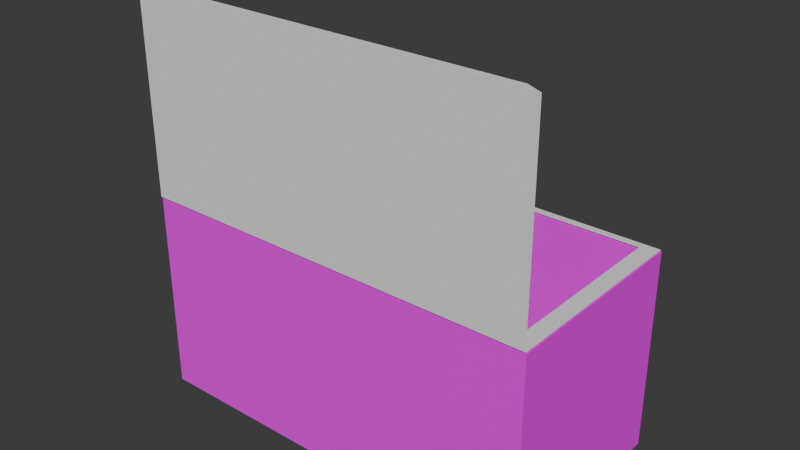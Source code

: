 # Source: Kiste1.blend  (saved by Blender 5.2.45; exported with 4.5.12 LTS)
import bpy
from mathutils import Matrix  # noqa: F401  (used for matrix-valued properties, if any)

bpy.ops.wm.read_factory_settings(use_empty=True)
scene = bpy.context.scene
scene.name = 'Scene'

# ---- collections
col_collection = bpy.data.collections.new('Collection'); scene.collection.children.link(col_collection)

# ---- materials (node trees are filled in below, after node groups)
mat_material = bpy.data.materials.new('Material')
mat_material.alpha_threshold = 0.0
mat_material.use_backface_culling_lightprobe_volume = False
mat_material.roughness = 0.5
mat_material.line_color = (0.0, 0.0, 0.0, 1.0)

# ---- material node trees
mat_material.use_nodes = True; mat_material.node_tree.nodes.clear()
_N = mat_material.node_tree.nodes; _L = mat_material.node_tree.links
n0 = _N.new('ShaderNodeOutputMaterial'); n0.name = 'Material Output'; n0.location = (200, 100)
n1 = _N.new('ShaderNodeBsdfPrincipled'); n1.name = 'Principled BSDF'; n1.location = (-200, 100)
n1.inputs[10].default_value = 0.005
n2 = _N.new('ShaderNodeTexImage'); n2.name = 'Bildtexturen'; n2.location = (-490, 80)
_L.new(n1.outputs[0], n0.inputs[0])
_L.new(n2.outputs[0], n1.inputs[0])
n0.is_active_output = True

# ---- world
world_world = bpy.data.worlds.new('World'); scene.world = world_world
world_world.use_nodes = True; world_world.node_tree.nodes.clear()
_N = world_world.node_tree.nodes; _L = world_world.node_tree.links
n0 = _N.new('ShaderNodeOutputWorld'); n0.name = 'World Output'; n0.location = (200, 100)
n1 = _N.new('ShaderNodeBackground'); n1.name = 'Background'; n1.location = (-200, 100)
n1.inputs[0].default_value = (0.05088, 0.05088, 0.05088, 1.0)
_L.new(n1.outputs[0], n0.inputs[0])
n0.is_active_output = True
world_world.color = (0.05088, 0.05088, 0.05088)
world_world.sun_shadow_jitter_overblur = 0.0

# ---- meshes
me_cube = bpy.data.meshes.new('Cube')
me_cube.from_pydata([(1.0, 0.9018, 1.0), (1.0, 1.0, -1.0), (1.0, -0.9018, 1.0), (1.0, -1.0, -1.0), (-0.9018, 0.9018, 1.0), (-1.0, 1.0, -1.0), (-0.9018, -0.9018, 1.0), (-1.0, -1.0, -1.0), (2.902, 0.9018, 1.0), (3.0, 1.0, -1.0), (2.902, -0.9018, 1.0), (3.0, -1.0, -1.0), (1.0, -1.0, 1.0), (-1.0, -1.0, 1.0), (-1.0, 1.0, 1.0), (1.0, 1.0, 1.0), (3.0, 1.0, 1.0), (3.0, -1.0, 1.0), (1.0, 0.9018, 1.0), (1.0, -0.9018, 1.0), (-0.9018, -0.9018, 1.0), (-0.9018, 0.9018, 1.0), (2.902, 0.9018, 1.0), (2.902, -0.9018, 1.0), (1.0, 0.9018, 1.0), (1.0, -0.9018, 1.0), (-0.9018, -0.9018, 1.0), (-0.9018, 0.9018, 1.0), (2.902, 0.9018, 1.0), (2.902, -0.9018, 1.0), (1.0, 0.9018, -0.7866), (1.0, -0.9018, -0.7866), (-0.9018, -0.9018, -0.7866), (-0.9018, 0.9018, -0.7866), (2.902, 0.9018, -0.7866), (2.902, -0.9018, -0.7866)], [], [(0, 4, 21, 18), (3, 12, 13, 7), (7, 13, 14, 5), (5, 1, 3, 7), (12, 3, 11, 17), (5, 14, 15, 1), (9, 16, 17, 11), (1, 15, 16, 9), (3, 1, 9, 11), (2, 10, 23, 19), (2, 6, 13, 12), (6, 4, 14, 13), (4, 0, 15, 14), (8, 10, 17, 16), (10, 2, 12, 17), (0, 8, 16, 15), (20, 19, 25, 26), (18, 21, 27, 24), (6, 2, 19, 20), (8, 0, 18, 22), (10, 8, 22, 23), (4, 6, 20, 21), (25, 29, 35, 31), (27, 26, 32, 33), (22, 18, 24, 28), (23, 22, 28, 29), (21, 20, 26, 27), (19, 23, 29, 25), (30, 33, 32, 31), (30, 31, 35, 34), (24, 27, 33, 30), (26, 25, 31, 32), (28, 24, 30, 34), (29, 28, 34, 35)])
_uv = me_cube.uv_layers.new(name='UVMap')
_uv.uv.foreach_set('vector', [0.3955, 0.4178, 0.3955, 0.4178, 0.3955, 0.4178, 0.3955, 0.4178, 0.2089, 0.2089, 2.158e-08, 0.2089, 3.736e-08, -6.226e-09, 0.2089, 9.547e-09, 0.6045, 0.6268, 0.3955, 0.6268, 0.3955, 0.4178, 0.6045, 0.4178, 0.4178, 6.641e-09, 0.4178, 0.2089, 0.2089, 0.2089, 0.2089, -9.132e-09, 2.158e-08, 0.2089, 0.2089, 0.2089, 0.2089, 0.4178, 5.812e-09, 0.4178, 0.6268, 0.4178, 0.4178, 0.4178, 0.4178, 0.2089, 0.6268, 0.2089, 0.6045, 0.8357, 0.3955, 0.8357, 0.3955, 0.6268, 0.6045, 0.6268, 0.6268, 0.2089, 0.4178, 0.2089, 0.4178, -1.826e-08, 0.6268, -2.491e-09, 0.2089, 0.2089, 0.4178, 0.2089, 0.4178, 0.4178, 0.2089, 0.4178, 0.3955, 0.4178, 0.3955, 0.4178, 0.3955, 0.4178, 0.3955, 0.4178, 0.01026, 0.6268, 0.01026, 0.8254, 1.162e-08, 0.8357, 2.74e-08, 0.6268, 0.01026, 0.8254, 0.1987, 0.8254, 0.2089, 0.8357, 1.162e-08, 0.8357, 0.1987, 0.8254, 0.1987, 0.6268, 0.2089, 0.6268, 0.2089, 0.8357, 0.1987, 0.4281, 0.01026, 0.4281, 4.317e-08, 0.4178, 0.2089, 0.4178, 0.01026, 0.4281, 0.01026, 0.6268, 2.74e-08, 0.6268, 4.317e-08, 0.4178, 0.1987, 0.6268, 0.1987, 0.4281, 0.2089, 0.4178, 0.2089, 0.6268, 0.3955, 0.4178, 0.3955, 0.4178, 0.3955, 0.4178, 0.3955, 0.4178, 0.3955, 0.4178, 0.3955, 0.4178, 0.3955, 0.4178, 0.3955, 0.4178, 0.3955, 0.4178, 0.3955, 0.4178, 0.3955, 0.4178, 0.3955, 0.4178, 0.3955, 0.4178, 0.3955, 0.4178, 0.3955, 0.4178, 0.3955, 0.4178, 0.3955, 0.4178, 0.3955, 0.4178, 0.3955, 0.4178, 0.3955, 0.4178, 0.3955, 0.4178, 0.3955, 0.4178, 0.3955, 0.4178, 0.3955, 0.4178, 0.6268, 0.596, 0.6268, 0.3973, 0.8134, 0.3973, 0.8134, 0.596, 0.6268, 0.983, 0.6268, 0.7946, 0.8134, 0.7946, 0.8134, 0.983, 0.3955, 0.4178, 0.3955, 0.4178, 0.3955, 0.4178, 0.3955, 0.4178, 0.3955, 0.4178, 0.3955, 0.4178, 0.3955, 0.4178, 0.3955, 0.4178, 0.3955, 0.4178, 0.3955, 0.4178, 0.3955, 0.4178, 0.3955, 0.4178, 0.3955, 0.4178, 0.3955, 0.4178, 0.3955, 0.4178, 0.3955, 0.4178, 0.8151, 0.1987, 0.8151, 0.3973, 0.6268, 0.3973, 0.6268, 0.1987, 0.8151, 0.1987, 0.6268, 0.1987, 0.6268, -2.491e-09, 0.8151, 1.173e-08, 0.2089, 0.6165, 0.2089, 0.4178, 0.3955, 0.4178, 0.3955, 0.6165, 0.6268, 0.7946, 0.6268, 0.596, 0.8134, 0.596, 0.8134, 0.7946, 0.2089, 0.8151, 0.2089, 0.6165, 0.3955, 0.6165, 0.3955, 0.8151, 0.8134, 0.5857, 0.8134, 0.3973, 1.0, 0.3973, 1.0, 0.5857])
me_cube.materials.append(mat_material)
me_cube.use_mirror_vertex_groups = False
me_cube.update()
me_fl_che = bpy.data.meshes.new('Fläche')
me_fl_che.from_pydata([(-2.0, -1.0, 0.0), (2.0, -1.0, 0.0), (-2.0, 1.0, 0.0), (2.0, 1.0, 0.0), (-1.838, 0.919, 0.0), (-1.838, -0.919, 0.0), (1.838, -0.919, 0.0), (1.838, 0.919, 0.0), (-1.838, -0.919, 1.955), (1.838, -0.919, 1.955), (-2.0, -1.0, 1.955), (2.0, -1.0, 1.955)], [], [(9, 8, 10, 11), (5, 4, 2, 0), (0, 1, 11, 10), (7, 6, 1, 3), (4, 7, 3, 2), (6, 5, 8, 9), (1, 6, 9, 11), (5, 0, 10, 8)])
_uv = me_fl_che.uv_layers.new(name='UV-Map')
_uv.uv.foreach_set('vector', [1.0, 0.02702, 1.0, 0.6406, 0.9865, 0.6676, 0.9865, -5.112e-09, 0.01351, 0.6406, 0.3203, 0.6406, 0.3338, 0.6676, -1.061e-08, 0.6676, 0.6602, -9.852e-09, 0.6602, 0.6676, 0.3338, 0.6676, 0.3338, -3.449e-08, 0.3203, 0.02702, 0.01351, 0.02702, 3.979e-08, -1.99e-08, 0.3338, 5.306e-09, 0.3203, 0.6406, 0.3203, 0.02702, 0.3338, 5.306e-09, 0.3338, 0.6676, 0.9865, 0.02702, 0.9865, 0.6406, 0.6602, 0.6406, 0.6602, 0.02702, 0.9865, -5.112e-09, 0.9865, 0.02702, 0.6602, 0.02702, 0.6602, -2.975e-08, 0.9865, 0.6406, 0.9865, 0.6676, 0.6602, 0.6676, 0.6602, 0.6406])
me_fl_che.update()

# ---- objects
ob_cube = bpy.data.objects.new('Cube', me_cube)
ob_fl_che = bpy.data.objects.new('Fläche', me_fl_che)

# ---- transforms, parenting, visibility, modifiers, constraints
ob_cube.location = (0.0, 0.0, 0.0)
ob_cube.lock_rotations_4d = False
ob_cube.empty_display_type = 'ARROWS'
ob_cube.lineart.crease_threshold = 0.0
ob_fl_che.location = (0.9971, -0.01005, 1.018)

# ---- collection membership
col_collection.objects.link(ob_cube)
col_collection.objects.link(ob_fl_che)

# ---- scene / render settings (as saved in the file)
scene.frame_start = 1; scene.frame_end = 250; scene.frame_set(1)
scene.render.engine = 'BLENDER_EEVEE_NEXT'
scene.render.bake_bias = 0.0
scene.render.bake_samples = 0
scene.render.compositor_device = 'GPU'
scene.eevee.use_volume_custom_range = False
scene.eevee.fast_gi_thickness_near = 0.1
scene.eevee.fast_gi_thickness_far = 0.0
scene.eevee.ray_tracing_options.screen_trace_thickness = 0.1
bpy.context.view_layer.update()

# ---- added for rendering (the .blend has no active camera and no usable light): camera, sun
cam_auto = bpy.data.cameras.new('AutoCamera')
cam_auto.lens = 50.0
cam_auto.sensor_width = 36.0
cam_auto.clip_end = 1000.0
ob_auto_camera = bpy.data.objects.new('AutoCamera', cam_auto)
scene.collection.objects.link(ob_auto_camera)
ob_auto_camera.location = (6.53815, -6.65256, 5.41816)
ob_auto_camera.rotation_euler = (1.09748, -7.21219e-08, 0.694738)
scene.camera = ob_auto_camera
light_auto_sun = bpy.data.lights.new('AutoSun', 'SUN')
light_auto_sun.energy = 3.0
light_auto_sun.angle = 0.0523599
ob_auto_sun = bpy.data.objects.new('AutoSun', light_auto_sun)
scene.collection.objects.link(ob_auto_sun)
ob_auto_sun.rotation_euler = (0.872665, 0.174533, 0.523599)
bpy.context.view_layer.update()
